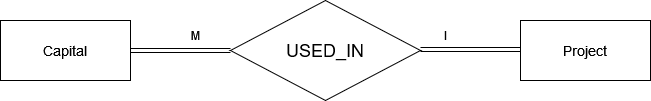

The diagram above was exported from draw.io. Its source (the exported page's mxGraphModel, read from the mxfile embedded in the PNG):
<mxGraphModel dx="1121" dy="480" grid="1" gridSize="10" guides="1" tooltips="1" connect="1" arrows="1" fold="1" page="1" pageScale="1" pageWidth="850" pageHeight="1100" math="0" shadow="0">
  <root>
    <mxCell id="0" />
    <mxCell id="1" parent="0" />
    <mxCell id="zU9KOO68QFWhGyGft0Sb-48" value="&lt;font style=&quot;font-size: 18px;&quot;&gt;USED_IN&lt;/font&gt;" style="shape=rhombus;perimeter=rhombusPerimeter;whiteSpace=wrap;html=1;align=center;" vertex="1" parent="1">
      <mxGeometry x="340" y="210" width="190" height="100" as="geometry" />
    </mxCell>
    <mxCell id="zU9KOO68QFWhGyGft0Sb-49" value="&lt;font style=&quot;font-size: 14px;&quot;&gt;Capital&lt;/font&gt;" style="whiteSpace=wrap;html=1;align=center;" vertex="1" parent="1">
      <mxGeometry x="110" y="230" width="130" height="60" as="geometry" />
    </mxCell>
    <mxCell id="zU9KOO68QFWhGyGft0Sb-56" value="&lt;div&gt;M&lt;/div&gt;" style="text;html=1;align=center;verticalAlign=middle;resizable=0;points=[];autosize=1;strokeColor=none;fillColor=none;" vertex="1" parent="1">
      <mxGeometry x="290" y="230" width="30" height="30" as="geometry" />
    </mxCell>
    <mxCell id="zU9KOO68QFWhGyGft0Sb-57" value="&lt;font style=&quot;font-size: 14px;&quot;&gt;Project&lt;/font&gt;" style="whiteSpace=wrap;html=1;align=center;" vertex="1" parent="1">
      <mxGeometry x="630" y="230" width="130" height="60" as="geometry" />
    </mxCell>
    <mxCell id="zU9KOO68QFWhGyGft0Sb-59" value="I" style="text;html=1;align=center;verticalAlign=middle;resizable=0;points=[];autosize=1;strokeColor=none;fillColor=none;" vertex="1" parent="1">
      <mxGeometry x="540" y="230" width="30" height="30" as="geometry" />
    </mxCell>
    <mxCell id="zU9KOO68QFWhGyGft0Sb-69" value="" style="shape=link;html=1;rounded=0;" edge="1" parent="1">
      <mxGeometry relative="1" as="geometry">
        <mxPoint x="240" y="260" as="sourcePoint" />
        <mxPoint x="340" y="260" as="targetPoint" />
      </mxGeometry>
    </mxCell>
    <mxCell id="zU9KOO68QFWhGyGft0Sb-75" value="" style="shape=link;html=1;rounded=0;" edge="1" parent="1">
      <mxGeometry relative="1" as="geometry">
        <mxPoint x="530" y="259" as="sourcePoint" />
        <mxPoint x="630" y="259" as="targetPoint" />
      </mxGeometry>
    </mxCell>
  </root>
</mxGraphModel>